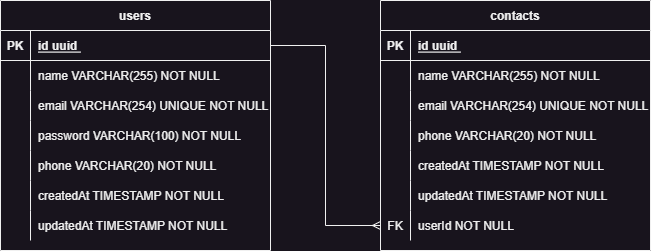

The diagram above was exported from draw.io. Its source (the exported page's mxGraphModel, read from the mxfile embedded in the PNG):
<mxGraphModel dx="1434" dy="764" grid="1" gridSize="10" guides="1" tooltips="1" connect="1" arrows="1" fold="1" page="1" pageScale="1" pageWidth="850" pageHeight="1100" math="0" shadow="0" extFonts="Permanent Marker^https://fonts.googleapis.com/css?family=Permanent+Marker">
  <root>
    <mxCell id="0" />
    <mxCell id="1" parent="0" />
    <mxCell id="C-vyLk0tnHw3VtMMgP7b-23" value="users" style="shape=table;startSize=30;container=1;collapsible=1;childLayout=tableLayout;fixedRows=1;rowLines=0;fontStyle=1;align=center;resizeLast=1;" parent="1" vertex="1">
      <mxGeometry x="90" y="130" width="270" height="250" as="geometry" />
    </mxCell>
    <mxCell id="C-vyLk0tnHw3VtMMgP7b-24" value="" style="shape=partialRectangle;collapsible=0;dropTarget=0;pointerEvents=0;fillColor=none;points=[[0,0.5],[1,0.5]];portConstraint=eastwest;top=0;left=0;right=0;bottom=1;" parent="C-vyLk0tnHw3VtMMgP7b-23" vertex="1">
      <mxGeometry y="30" width="270" height="30" as="geometry" />
    </mxCell>
    <mxCell id="C-vyLk0tnHw3VtMMgP7b-25" value="PK" style="shape=partialRectangle;overflow=hidden;connectable=0;fillColor=none;top=0;left=0;bottom=0;right=0;fontStyle=1;" parent="C-vyLk0tnHw3VtMMgP7b-24" vertex="1">
      <mxGeometry width="30" height="30" as="geometry">
        <mxRectangle width="30" height="30" as="alternateBounds" />
      </mxGeometry>
    </mxCell>
    <mxCell id="C-vyLk0tnHw3VtMMgP7b-26" value="id uuid " style="shape=partialRectangle;overflow=hidden;connectable=0;fillColor=none;top=0;left=0;bottom=0;right=0;align=left;spacingLeft=6;fontStyle=5;" parent="C-vyLk0tnHw3VtMMgP7b-24" vertex="1">
      <mxGeometry x="30" width="240" height="30" as="geometry">
        <mxRectangle width="240" height="30" as="alternateBounds" />
      </mxGeometry>
    </mxCell>
    <mxCell id="C-vyLk0tnHw3VtMMgP7b-27" value="" style="shape=partialRectangle;collapsible=0;dropTarget=0;pointerEvents=0;fillColor=none;points=[[0,0.5],[1,0.5]];portConstraint=eastwest;top=0;left=0;right=0;bottom=0;" parent="C-vyLk0tnHw3VtMMgP7b-23" vertex="1">
      <mxGeometry y="60" width="270" height="30" as="geometry" />
    </mxCell>
    <mxCell id="C-vyLk0tnHw3VtMMgP7b-28" value="" style="shape=partialRectangle;overflow=hidden;connectable=0;fillColor=none;top=0;left=0;bottom=0;right=0;" parent="C-vyLk0tnHw3VtMMgP7b-27" vertex="1">
      <mxGeometry width="30" height="30" as="geometry">
        <mxRectangle width="30" height="30" as="alternateBounds" />
      </mxGeometry>
    </mxCell>
    <mxCell id="C-vyLk0tnHw3VtMMgP7b-29" value="name VARCHAR(255) NOT NULL" style="shape=partialRectangle;overflow=hidden;connectable=0;fillColor=none;top=0;left=0;bottom=0;right=0;align=left;spacingLeft=6;" parent="C-vyLk0tnHw3VtMMgP7b-27" vertex="1">
      <mxGeometry x="30" width="240" height="30" as="geometry">
        <mxRectangle width="240" height="30" as="alternateBounds" />
      </mxGeometry>
    </mxCell>
    <mxCell id="R0evyYeLvHuT0mlJeaHl-1" style="shape=partialRectangle;collapsible=0;dropTarget=0;pointerEvents=0;fillColor=none;points=[[0,0.5],[1,0.5]];portConstraint=eastwest;top=0;left=0;right=0;bottom=0;" vertex="1" parent="C-vyLk0tnHw3VtMMgP7b-23">
      <mxGeometry y="90" width="270" height="30" as="geometry" />
    </mxCell>
    <mxCell id="R0evyYeLvHuT0mlJeaHl-2" style="shape=partialRectangle;overflow=hidden;connectable=0;fillColor=none;top=0;left=0;bottom=0;right=0;" vertex="1" parent="R0evyYeLvHuT0mlJeaHl-1">
      <mxGeometry width="30" height="30" as="geometry">
        <mxRectangle width="30" height="30" as="alternateBounds" />
      </mxGeometry>
    </mxCell>
    <mxCell id="R0evyYeLvHuT0mlJeaHl-3" value="email VARCHAR(254) UNIQUE NOT NULL" style="shape=partialRectangle;overflow=hidden;connectable=0;fillColor=none;top=0;left=0;bottom=0;right=0;align=left;spacingLeft=6;" vertex="1" parent="R0evyYeLvHuT0mlJeaHl-1">
      <mxGeometry x="30" width="240" height="30" as="geometry">
        <mxRectangle width="240" height="30" as="alternateBounds" />
      </mxGeometry>
    </mxCell>
    <mxCell id="R0evyYeLvHuT0mlJeaHl-4" style="shape=partialRectangle;collapsible=0;dropTarget=0;pointerEvents=0;fillColor=none;points=[[0,0.5],[1,0.5]];portConstraint=eastwest;top=0;left=0;right=0;bottom=0;" vertex="1" parent="C-vyLk0tnHw3VtMMgP7b-23">
      <mxGeometry y="120" width="270" height="30" as="geometry" />
    </mxCell>
    <mxCell id="R0evyYeLvHuT0mlJeaHl-5" style="shape=partialRectangle;overflow=hidden;connectable=0;fillColor=none;top=0;left=0;bottom=0;right=0;" vertex="1" parent="R0evyYeLvHuT0mlJeaHl-4">
      <mxGeometry width="30" height="30" as="geometry">
        <mxRectangle width="30" height="30" as="alternateBounds" />
      </mxGeometry>
    </mxCell>
    <mxCell id="R0evyYeLvHuT0mlJeaHl-6" value="password VARCHAR(100) NOT NULL" style="shape=partialRectangle;overflow=hidden;connectable=0;fillColor=none;top=0;left=0;bottom=0;right=0;align=left;spacingLeft=6;" vertex="1" parent="R0evyYeLvHuT0mlJeaHl-4">
      <mxGeometry x="30" width="240" height="30" as="geometry">
        <mxRectangle width="240" height="30" as="alternateBounds" />
      </mxGeometry>
    </mxCell>
    <mxCell id="R0evyYeLvHuT0mlJeaHl-7" style="shape=partialRectangle;collapsible=0;dropTarget=0;pointerEvents=0;fillColor=none;points=[[0,0.5],[1,0.5]];portConstraint=eastwest;top=0;left=0;right=0;bottom=0;" vertex="1" parent="C-vyLk0tnHw3VtMMgP7b-23">
      <mxGeometry y="150" width="270" height="30" as="geometry" />
    </mxCell>
    <mxCell id="R0evyYeLvHuT0mlJeaHl-8" style="shape=partialRectangle;overflow=hidden;connectable=0;fillColor=none;top=0;left=0;bottom=0;right=0;" vertex="1" parent="R0evyYeLvHuT0mlJeaHl-7">
      <mxGeometry width="30" height="30" as="geometry">
        <mxRectangle width="30" height="30" as="alternateBounds" />
      </mxGeometry>
    </mxCell>
    <mxCell id="R0evyYeLvHuT0mlJeaHl-9" value="phone VARCHAR(20) NOT NULL" style="shape=partialRectangle;overflow=hidden;connectable=0;fillColor=none;top=0;left=0;bottom=0;right=0;align=left;spacingLeft=6;" vertex="1" parent="R0evyYeLvHuT0mlJeaHl-7">
      <mxGeometry x="30" width="240" height="30" as="geometry">
        <mxRectangle width="240" height="30" as="alternateBounds" />
      </mxGeometry>
    </mxCell>
    <mxCell id="R0evyYeLvHuT0mlJeaHl-10" style="shape=partialRectangle;collapsible=0;dropTarget=0;pointerEvents=0;fillColor=none;points=[[0,0.5],[1,0.5]];portConstraint=eastwest;top=0;left=0;right=0;bottom=0;" vertex="1" parent="C-vyLk0tnHw3VtMMgP7b-23">
      <mxGeometry y="180" width="270" height="30" as="geometry" />
    </mxCell>
    <mxCell id="R0evyYeLvHuT0mlJeaHl-11" style="shape=partialRectangle;overflow=hidden;connectable=0;fillColor=none;top=0;left=0;bottom=0;right=0;" vertex="1" parent="R0evyYeLvHuT0mlJeaHl-10">
      <mxGeometry width="30" height="30" as="geometry">
        <mxRectangle width="30" height="30" as="alternateBounds" />
      </mxGeometry>
    </mxCell>
    <mxCell id="R0evyYeLvHuT0mlJeaHl-12" value="createdAt TIMESTAMP NOT NULL" style="shape=partialRectangle;overflow=hidden;connectable=0;fillColor=none;top=0;left=0;bottom=0;right=0;align=left;spacingLeft=6;" vertex="1" parent="R0evyYeLvHuT0mlJeaHl-10">
      <mxGeometry x="30" width="240" height="30" as="geometry">
        <mxRectangle width="240" height="30" as="alternateBounds" />
      </mxGeometry>
    </mxCell>
    <mxCell id="R0evyYeLvHuT0mlJeaHl-13" style="shape=partialRectangle;collapsible=0;dropTarget=0;pointerEvents=0;fillColor=none;points=[[0,0.5],[1,0.5]];portConstraint=eastwest;top=0;left=0;right=0;bottom=0;" vertex="1" parent="C-vyLk0tnHw3VtMMgP7b-23">
      <mxGeometry y="210" width="270" height="30" as="geometry" />
    </mxCell>
    <mxCell id="R0evyYeLvHuT0mlJeaHl-14" style="shape=partialRectangle;overflow=hidden;connectable=0;fillColor=none;top=0;left=0;bottom=0;right=0;" vertex="1" parent="R0evyYeLvHuT0mlJeaHl-13">
      <mxGeometry width="30" height="30" as="geometry">
        <mxRectangle width="30" height="30" as="alternateBounds" />
      </mxGeometry>
    </mxCell>
    <mxCell id="R0evyYeLvHuT0mlJeaHl-15" value="updatedAt TIMESTAMP NOT NULL" style="shape=partialRectangle;overflow=hidden;connectable=0;fillColor=none;top=0;left=0;bottom=0;right=0;align=left;spacingLeft=6;" vertex="1" parent="R0evyYeLvHuT0mlJeaHl-13">
      <mxGeometry x="30" width="240" height="30" as="geometry">
        <mxRectangle width="240" height="30" as="alternateBounds" />
      </mxGeometry>
    </mxCell>
    <mxCell id="R0evyYeLvHuT0mlJeaHl-16" value="contacts" style="shape=table;startSize=30;container=1;collapsible=1;childLayout=tableLayout;fixedRows=1;rowLines=0;fontStyle=1;align=center;resizeLast=1;" vertex="1" parent="1">
      <mxGeometry x="470" y="130" width="270" height="250" as="geometry" />
    </mxCell>
    <mxCell id="R0evyYeLvHuT0mlJeaHl-17" value="" style="shape=partialRectangle;collapsible=0;dropTarget=0;pointerEvents=0;fillColor=none;points=[[0,0.5],[1,0.5]];portConstraint=eastwest;top=0;left=0;right=0;bottom=1;" vertex="1" parent="R0evyYeLvHuT0mlJeaHl-16">
      <mxGeometry y="30" width="270" height="30" as="geometry" />
    </mxCell>
    <mxCell id="R0evyYeLvHuT0mlJeaHl-18" value="PK" style="shape=partialRectangle;overflow=hidden;connectable=0;fillColor=none;top=0;left=0;bottom=0;right=0;fontStyle=1;" vertex="1" parent="R0evyYeLvHuT0mlJeaHl-17">
      <mxGeometry width="30" height="30" as="geometry">
        <mxRectangle width="30" height="30" as="alternateBounds" />
      </mxGeometry>
    </mxCell>
    <mxCell id="R0evyYeLvHuT0mlJeaHl-19" value="id uuid " style="shape=partialRectangle;overflow=hidden;connectable=0;fillColor=none;top=0;left=0;bottom=0;right=0;align=left;spacingLeft=6;fontStyle=5;" vertex="1" parent="R0evyYeLvHuT0mlJeaHl-17">
      <mxGeometry x="30" width="240" height="30" as="geometry">
        <mxRectangle width="240" height="30" as="alternateBounds" />
      </mxGeometry>
    </mxCell>
    <mxCell id="R0evyYeLvHuT0mlJeaHl-20" value="" style="shape=partialRectangle;collapsible=0;dropTarget=0;pointerEvents=0;fillColor=none;points=[[0,0.5],[1,0.5]];portConstraint=eastwest;top=0;left=0;right=0;bottom=0;" vertex="1" parent="R0evyYeLvHuT0mlJeaHl-16">
      <mxGeometry y="60" width="270" height="30" as="geometry" />
    </mxCell>
    <mxCell id="R0evyYeLvHuT0mlJeaHl-21" value="" style="shape=partialRectangle;overflow=hidden;connectable=0;fillColor=none;top=0;left=0;bottom=0;right=0;" vertex="1" parent="R0evyYeLvHuT0mlJeaHl-20">
      <mxGeometry width="30" height="30" as="geometry">
        <mxRectangle width="30" height="30" as="alternateBounds" />
      </mxGeometry>
    </mxCell>
    <mxCell id="R0evyYeLvHuT0mlJeaHl-22" value="name VARCHAR(255) NOT NULL" style="shape=partialRectangle;overflow=hidden;connectable=0;fillColor=none;top=0;left=0;bottom=0;right=0;align=left;spacingLeft=6;" vertex="1" parent="R0evyYeLvHuT0mlJeaHl-20">
      <mxGeometry x="30" width="240" height="30" as="geometry">
        <mxRectangle width="240" height="30" as="alternateBounds" />
      </mxGeometry>
    </mxCell>
    <mxCell id="R0evyYeLvHuT0mlJeaHl-23" style="shape=partialRectangle;collapsible=0;dropTarget=0;pointerEvents=0;fillColor=none;points=[[0,0.5],[1,0.5]];portConstraint=eastwest;top=0;left=0;right=0;bottom=0;" vertex="1" parent="R0evyYeLvHuT0mlJeaHl-16">
      <mxGeometry y="90" width="270" height="30" as="geometry" />
    </mxCell>
    <mxCell id="R0evyYeLvHuT0mlJeaHl-24" style="shape=partialRectangle;overflow=hidden;connectable=0;fillColor=none;top=0;left=0;bottom=0;right=0;" vertex="1" parent="R0evyYeLvHuT0mlJeaHl-23">
      <mxGeometry width="30" height="30" as="geometry">
        <mxRectangle width="30" height="30" as="alternateBounds" />
      </mxGeometry>
    </mxCell>
    <mxCell id="R0evyYeLvHuT0mlJeaHl-25" value="email VARCHAR(254) UNIQUE NOT NULL" style="shape=partialRectangle;overflow=hidden;connectable=0;fillColor=none;top=0;left=0;bottom=0;right=0;align=left;spacingLeft=6;" vertex="1" parent="R0evyYeLvHuT0mlJeaHl-23">
      <mxGeometry x="30" width="240" height="30" as="geometry">
        <mxRectangle width="240" height="30" as="alternateBounds" />
      </mxGeometry>
    </mxCell>
    <mxCell id="R0evyYeLvHuT0mlJeaHl-29" style="shape=partialRectangle;collapsible=0;dropTarget=0;pointerEvents=0;fillColor=none;points=[[0,0.5],[1,0.5]];portConstraint=eastwest;top=0;left=0;right=0;bottom=0;" vertex="1" parent="R0evyYeLvHuT0mlJeaHl-16">
      <mxGeometry y="120" width="270" height="30" as="geometry" />
    </mxCell>
    <mxCell id="R0evyYeLvHuT0mlJeaHl-30" style="shape=partialRectangle;overflow=hidden;connectable=0;fillColor=none;top=0;left=0;bottom=0;right=0;" vertex="1" parent="R0evyYeLvHuT0mlJeaHl-29">
      <mxGeometry width="30" height="30" as="geometry">
        <mxRectangle width="30" height="30" as="alternateBounds" />
      </mxGeometry>
    </mxCell>
    <mxCell id="R0evyYeLvHuT0mlJeaHl-31" value="phone VARCHAR(20) NOT NULL" style="shape=partialRectangle;overflow=hidden;connectable=0;fillColor=none;top=0;left=0;bottom=0;right=0;align=left;spacingLeft=6;" vertex="1" parent="R0evyYeLvHuT0mlJeaHl-29">
      <mxGeometry x="30" width="240" height="30" as="geometry">
        <mxRectangle width="240" height="30" as="alternateBounds" />
      </mxGeometry>
    </mxCell>
    <mxCell id="R0evyYeLvHuT0mlJeaHl-32" style="shape=partialRectangle;collapsible=0;dropTarget=0;pointerEvents=0;fillColor=none;points=[[0,0.5],[1,0.5]];portConstraint=eastwest;top=0;left=0;right=0;bottom=0;" vertex="1" parent="R0evyYeLvHuT0mlJeaHl-16">
      <mxGeometry y="150" width="270" height="30" as="geometry" />
    </mxCell>
    <mxCell id="R0evyYeLvHuT0mlJeaHl-33" style="shape=partialRectangle;overflow=hidden;connectable=0;fillColor=none;top=0;left=0;bottom=0;right=0;" vertex="1" parent="R0evyYeLvHuT0mlJeaHl-32">
      <mxGeometry width="30" height="30" as="geometry">
        <mxRectangle width="30" height="30" as="alternateBounds" />
      </mxGeometry>
    </mxCell>
    <mxCell id="R0evyYeLvHuT0mlJeaHl-34" value="createdAt TIMESTAMP NOT NULL" style="shape=partialRectangle;overflow=hidden;connectable=0;fillColor=none;top=0;left=0;bottom=0;right=0;align=left;spacingLeft=6;" vertex="1" parent="R0evyYeLvHuT0mlJeaHl-32">
      <mxGeometry x="30" width="240" height="30" as="geometry">
        <mxRectangle width="240" height="30" as="alternateBounds" />
      </mxGeometry>
    </mxCell>
    <mxCell id="R0evyYeLvHuT0mlJeaHl-35" style="shape=partialRectangle;collapsible=0;dropTarget=0;pointerEvents=0;fillColor=none;points=[[0,0.5],[1,0.5]];portConstraint=eastwest;top=0;left=0;right=0;bottom=0;" vertex="1" parent="R0evyYeLvHuT0mlJeaHl-16">
      <mxGeometry y="180" width="270" height="30" as="geometry" />
    </mxCell>
    <mxCell id="R0evyYeLvHuT0mlJeaHl-36" style="shape=partialRectangle;overflow=hidden;connectable=0;fillColor=none;top=0;left=0;bottom=0;right=0;" vertex="1" parent="R0evyYeLvHuT0mlJeaHl-35">
      <mxGeometry width="30" height="30" as="geometry">
        <mxRectangle width="30" height="30" as="alternateBounds" />
      </mxGeometry>
    </mxCell>
    <mxCell id="R0evyYeLvHuT0mlJeaHl-37" value="updatedAt TIMESTAMP NOT NULL" style="shape=partialRectangle;overflow=hidden;connectable=0;fillColor=none;top=0;left=0;bottom=0;right=0;align=left;spacingLeft=6;" vertex="1" parent="R0evyYeLvHuT0mlJeaHl-35">
      <mxGeometry x="30" width="240" height="30" as="geometry">
        <mxRectangle width="240" height="30" as="alternateBounds" />
      </mxGeometry>
    </mxCell>
    <mxCell id="R0evyYeLvHuT0mlJeaHl-38" style="shape=partialRectangle;collapsible=0;dropTarget=0;pointerEvents=0;fillColor=none;points=[[0,0.5],[1,0.5]];portConstraint=eastwest;top=0;left=0;right=0;bottom=0;" vertex="1" parent="R0evyYeLvHuT0mlJeaHl-16">
      <mxGeometry y="210" width="270" height="30" as="geometry" />
    </mxCell>
    <mxCell id="R0evyYeLvHuT0mlJeaHl-39" value="FK" style="shape=partialRectangle;overflow=hidden;connectable=0;fillColor=none;top=0;left=0;bottom=0;right=0;" vertex="1" parent="R0evyYeLvHuT0mlJeaHl-38">
      <mxGeometry width="30" height="30" as="geometry">
        <mxRectangle width="30" height="30" as="alternateBounds" />
      </mxGeometry>
    </mxCell>
    <mxCell id="R0evyYeLvHuT0mlJeaHl-40" value="userId NOT NULL" style="shape=partialRectangle;overflow=hidden;connectable=0;fillColor=none;top=0;left=0;bottom=0;right=0;align=left;spacingLeft=6;" vertex="1" parent="R0evyYeLvHuT0mlJeaHl-38">
      <mxGeometry x="30" width="240" height="30" as="geometry">
        <mxRectangle width="240" height="30" as="alternateBounds" />
      </mxGeometry>
    </mxCell>
    <mxCell id="R0evyYeLvHuT0mlJeaHl-41" style="edgeStyle=orthogonalEdgeStyle;rounded=0;orthogonalLoop=1;jettySize=auto;html=1;exitX=1;exitY=0.5;exitDx=0;exitDy=0;entryX=0;entryY=0.5;entryDx=0;entryDy=0;endArrow=ERmany;endFill=0;" edge="1" parent="1" source="C-vyLk0tnHw3VtMMgP7b-24" target="R0evyYeLvHuT0mlJeaHl-38">
      <mxGeometry relative="1" as="geometry" />
    </mxCell>
  </root>
</mxGraphModel>